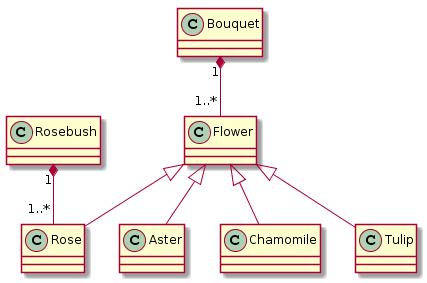

The diagram above was rendered by PlantUML. Its source (embedded in the PNG):
@startuml
Flower <|-- Rose
Flower <|-- Aster 
Flower <|-- Chamomile
Flower <|-- Tulip

Bouquet "1" *-- "1..*" Flower

Rosebush "1" *--  "1..*" Rose
@enduml